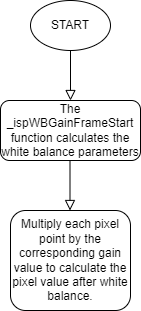

The diagram above was exported from draw.io. Its source (the exported page's mxGraphModel, read from the mxfile embedded in the PNG):
<mxGraphModel dx="941" dy="644" grid="1" gridSize="10" guides="1" tooltips="1" connect="1" arrows="1" fold="1" page="1" pageScale="1" pageWidth="827" pageHeight="1169" math="0" shadow="0">
  <root>
    <mxCell id="WIyWlLk6GJQsqaUBKTNV-0" />
    <mxCell id="WIyWlLk6GJQsqaUBKTNV-1" parent="WIyWlLk6GJQsqaUBKTNV-0" />
    <mxCell id="WIyWlLk6GJQsqaUBKTNV-2" value="" style="rounded=0;html=1;jettySize=auto;orthogonalLoop=1;fontSize=11;endArrow=block;endFill=0;endSize=8;strokeWidth=1;shadow=0;labelBackgroundColor=none;edgeStyle=orthogonalEdgeStyle;" parent="WIyWlLk6GJQsqaUBKTNV-1" edge="1">
      <mxGeometry relative="1" as="geometry">
        <mxPoint x="220" y="180" as="sourcePoint" />
        <mxPoint x="220" y="230" as="targetPoint" />
      </mxGeometry>
    </mxCell>
    <mxCell id="WIyWlLk6GJQsqaUBKTNV-11" value="Multiply each pixel point by the corresponding gain value to calculate the pixel value after white balance." style="rounded=1;whiteSpace=wrap;html=1;fontSize=12;glass=0;strokeWidth=1;shadow=0;" parent="WIyWlLk6GJQsqaUBKTNV-1" vertex="1">
      <mxGeometry x="160" y="340" width="120" height="100" as="geometry" />
    </mxCell>
    <mxCell id="VnohjKs7mLstCkv4CQXC-0" value="START" style="ellipse;whiteSpace=wrap;html=1;" parent="WIyWlLk6GJQsqaUBKTNV-1" vertex="1">
      <mxGeometry x="180" y="130" width="80" height="50" as="geometry" />
    </mxCell>
    <mxCell id="VnohjKs7mLstCkv4CQXC-3" value="The _ispWBGainFrameStart function calculates the white balance parameters" style="rounded=1;whiteSpace=wrap;html=1;" parent="WIyWlLk6GJQsqaUBKTNV-1" vertex="1">
      <mxGeometry x="150" y="230" width="140" height="60" as="geometry" />
    </mxCell>
    <mxCell id="VnohjKs7mLstCkv4CQXC-6" value="" style="rounded=0;html=1;jettySize=auto;orthogonalLoop=1;fontSize=11;endArrow=block;endFill=0;endSize=8;strokeWidth=1;shadow=0;labelBackgroundColor=none;edgeStyle=orthogonalEdgeStyle;" parent="WIyWlLk6GJQsqaUBKTNV-1" edge="1">
      <mxGeometry relative="1" as="geometry">
        <mxPoint x="219.5" y="290" as="sourcePoint" />
        <mxPoint x="219.5" y="340" as="targetPoint" />
      </mxGeometry>
    </mxCell>
  </root>
</mxGraphModel>